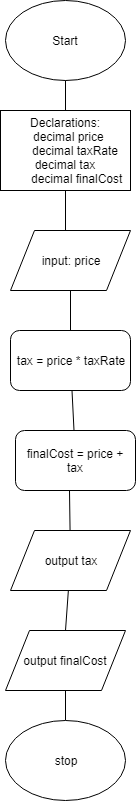

The diagram above was exported from draw.io. Its source (the exported page's mxGraphModel, read from the mxfile embedded in the PNG):
<mxGraphModel dx="187" dy="447" grid="1" gridSize="10" guides="1" tooltips="1" connect="1" arrows="1" fold="1" page="1" pageScale="1" pageWidth="850" pageHeight="1100" background="#ffffff" math="0" shadow="0">
  <root>
    <mxCell id="0" />
    <mxCell id="1" parent="0" />
    <mxCell id="2" value="Start" style="ellipse;whiteSpace=wrap;html=1;" parent="1" vertex="1">
      <mxGeometry x="330" y="70" width="120" height="80" as="geometry" />
    </mxCell>
    <mxCell id="3" value="Declarations:&lt;br&gt;&amp;nbsp; decimal price&lt;br&gt;&amp;nbsp; &amp;nbsp; &amp;nbsp; decimal taxRate decimal tax&lt;br&gt;&amp;nbsp; &amp;nbsp; &amp;nbsp; &amp;nbsp;decimal finalCost&lt;br&gt;" style="rounded=0;whiteSpace=wrap;html=1;" parent="1" vertex="1">
      <mxGeometry x="325" y="180" width="130" height="80" as="geometry" />
    </mxCell>
    <mxCell id="4" value="input: price" style="shape=parallelogram;perimeter=parallelogramPerimeter;whiteSpace=wrap;html=1;" parent="1" vertex="1">
      <mxGeometry x="335" y="300" width="120" height="60" as="geometry" />
    </mxCell>
    <mxCell id="5" value="tax = price * taxRate" style="rounded=1;whiteSpace=wrap;html=1;" parent="1" vertex="1">
      <mxGeometry x="335" y="400" width="120" height="60" as="geometry" />
    </mxCell>
    <mxCell id="6" value="finalCost = price + tax" style="rounded=1;whiteSpace=wrap;html=1;" parent="1" vertex="1">
      <mxGeometry x="340" y="500" width="120" height="60" as="geometry" />
    </mxCell>
    <mxCell id="7" value="output tax" style="shape=parallelogram;perimeter=parallelogramPerimeter;whiteSpace=wrap;html=1;" parent="1" vertex="1">
      <mxGeometry x="335" y="600" width="120" height="60" as="geometry" />
    </mxCell>
    <mxCell id="8" value="output finalCost" style="shape=parallelogram;perimeter=parallelogramPerimeter;whiteSpace=wrap;html=1;" parent="1" vertex="1">
      <mxGeometry x="330" y="700" width="120" height="60" as="geometry" />
    </mxCell>
    <mxCell id="9" value="" style="endArrow=none;html=1;" parent="1" source="3" edge="1">
      <mxGeometry width="50" height="50" relative="1" as="geometry">
        <mxPoint x="390" y="310" as="sourcePoint" />
        <mxPoint x="390" y="300" as="targetPoint" />
      </mxGeometry>
    </mxCell>
    <mxCell id="10" value="" style="endArrow=none;html=1;entryX=0.5;entryY=1;" parent="1" source="5" target="4" edge="1">
      <mxGeometry width="50" height="50" relative="1" as="geometry">
        <mxPoint x="370" y="410" as="sourcePoint" />
        <mxPoint x="420" y="360" as="targetPoint" />
      </mxGeometry>
    </mxCell>
    <mxCell id="13" value="" style="endArrow=none;html=1;" parent="1" source="6" target="5" edge="1">
      <mxGeometry width="50" height="50" relative="1" as="geometry">
        <mxPoint x="380" y="510" as="sourcePoint" />
        <mxPoint x="430" y="460" as="targetPoint" />
      </mxGeometry>
    </mxCell>
    <mxCell id="14" value="" style="endArrow=none;html=1;entryX=0.45;entryY=1;entryPerimeter=0;" parent="1" source="7" target="6" edge="1">
      <mxGeometry width="50" height="50" relative="1" as="geometry">
        <mxPoint x="380" y="610" as="sourcePoint" />
        <mxPoint x="430" y="560" as="targetPoint" />
      </mxGeometry>
    </mxCell>
    <mxCell id="15" value="" style="endArrow=none;html=1;" parent="1" source="17" edge="1">
      <mxGeometry width="50" height="50" relative="1" as="geometry">
        <mxPoint x="360" y="790" as="sourcePoint" />
        <mxPoint x="390" y="760" as="targetPoint" />
      </mxGeometry>
    </mxCell>
    <mxCell id="16" value="" style="endArrow=none;html=1;exitX=0.5;exitY=0;" parent="1" source="8" target="7" edge="1">
      <mxGeometry width="50" height="50" relative="1" as="geometry">
        <mxPoint x="380" y="690" as="sourcePoint" />
        <mxPoint x="430" y="640" as="targetPoint" />
      </mxGeometry>
    </mxCell>
    <mxCell id="17" value="stop" style="ellipse;whiteSpace=wrap;html=1;" parent="1" vertex="1">
      <mxGeometry x="330" y="790" width="120" height="80" as="geometry" />
    </mxCell>
    <mxCell id="18" value="" style="endArrow=none;html=1;exitX=0.5;exitY=0;" edge="1" parent="1" source="3" target="2">
      <mxGeometry width="50" height="50" relative="1" as="geometry">
        <mxPoint x="370" y="180" as="sourcePoint" />
        <mxPoint x="420" y="130" as="targetPoint" />
      </mxGeometry>
    </mxCell>
  </root>
</mxGraphModel>